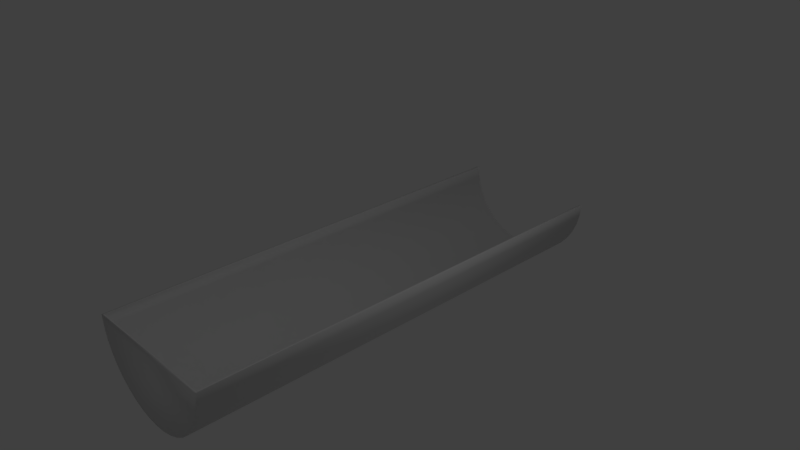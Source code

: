 # Source: tempat_bowling.blend  (saved by Blender 2.79.0; exported with 4.5.12 LTS)
import bpy
from mathutils import Matrix  # noqa: F401  (used for matrix-valued properties, if any)

bpy.ops.wm.read_factory_settings(use_empty=True)
scene = bpy.context.scene
scene.name = 'Scene'

# ---- collections
col_collection_1 = bpy.data.collections.new('Collection 1'); scene.collection.children.link(col_collection_1)

# ---- world
world_world = bpy.data.worlds.new('World'); scene.world = world_world
world_world.color = (0.05088, 0.05088, 0.05088)
world_world.use_sun_shadow = False
world_world.sun_shadow_jitter_overblur = 0.0
world_world.cycles.sampling_method = 'MANUAL'

# ---- cameras
cam_camera = bpy.data.cameras.new('Camera')
cam_camera.clip_end = 100.0
cam_camera.lens = 35.0
cam_camera.sensor_width = 32.0
cam_camera.sensor_height = 18.0
cam_camera.ortho_scale = 7.314
cam_camera.dof.focus_distance = 0.0
cam_camera.dof.aperture_fstop = 128.0

# ---- lights
light_lamp = bpy.data.lights.new('Lamp', 'POINT')
light_lamp.transmission_factor = 0.0
light_lamp.cutoff_distance = 30.0
light_lamp.energy = 100.0
light_lamp.shadow_buffer_clip_start = 1.001
light_lamp.shadow_soft_size = 0.1
light_lamp.shadow_maximum_resolution = 0.006
light_lamp.use_absolute_resolution = True

# ---- meshes
me_cylinder = bpy.data.meshes.new('Cylinder')
me_cylinder.from_pydata([(1.0, -2.98e-07, -3.177), (1.0, -5.96e-08, 3.177), (0.9877, -0.1564, -3.177), (0.9877, -0.1564, 3.177), (0.9511, -0.309, -3.177), (0.9511, -0.309, 3.177), (0.891, -0.454, -3.177), (0.891, -0.454, 3.177), (0.809, -0.5878, -3.177), (0.809, -0.5878, 3.177), (0.7071, -0.7071, -3.177), (0.7071, -0.7071, 3.177), (0.5878, -0.809, -3.177), (0.5878, -0.809, 3.177), (0.454, -0.891, -3.177), (0.454, -0.891, 3.177), (0.309, -0.9511, -3.177), (0.309, -0.9511, 3.177), (0.1564, -0.9877, -3.177), (0.1564, -0.9877, 3.177), (-8.027e-07, -1.0, -3.177), (-8.027e-07, -1.0, 3.177), (-0.1564, -0.9877, -3.177), (-0.1564, -0.9877, 3.177), (-0.309, -0.9511, -3.177), (-0.309, -0.9511, 3.177), (-0.454, -0.891, -3.177), (-0.454, -0.891, 3.177), (-0.5878, -0.809, -3.177), (-0.5878, -0.809, 3.177), (-0.7071, -0.7071, -3.177), (-0.7071, -0.7071, 3.177), (-0.809, -0.5878, -3.177), (-0.809, -0.5878, 3.177), (-0.891, -0.454, -3.177), (-0.891, -0.454, 3.177), (-0.9511, -0.309, -3.177), (-0.9511, -0.309, 3.177), (-0.9877, -0.1564, -3.177), (-0.9877, -0.1564, 3.177), (-1.0, 1.311e-06, -3.177), (-1.0, 1.55e-06, 3.177), (0.9671, 0.002588, -3.177), (0.9761, 0.001876, 3.154), (0.9551, -0.1513, -3.177), (0.9641, -0.1527, 3.154), (0.9197, -0.2988, -3.177), (0.9283, -0.3016, 3.154), (0.8616, -0.439, -3.177), (0.8697, -0.4431, 3.154), (0.7823, -0.5684, -3.177), (0.7897, -0.5737, 3.154), (0.6838, -0.6838, -3.177), (0.6902, -0.6902, 3.154), (0.5684, -0.7823, -3.177), (0.5737, -0.7897, 3.154), (0.439, -0.8616, -3.177), (0.4431, -0.8697, 3.154), (0.2988, -0.9197, -3.177), (0.3016, -0.9283, 3.154), (0.1513, -0.9551, -3.177), (0.1527, -0.9641, 3.154), (-8.027e-07, -0.967, -3.177), (-8.027e-07, -0.9761, 3.154), (-0.1513, -0.9551, -3.177), (-0.1527, -0.9641, 3.154), (-0.2988, -0.9197, -3.177), (-0.3016, -0.9283, 3.154), (-0.439, -0.8616, -3.177), (-0.4431, -0.8697, 3.154), (-0.5684, -0.7823, -3.177), (-0.5737, -0.7897, 3.154), (-0.6838, -0.6838, -3.177), (-0.6902, -0.6902, 3.154), (-0.7823, -0.5684, -3.177), (-0.7897, -0.5737, 3.154), (-0.8616, -0.439, -3.177), (-0.8697, -0.4431, 3.154), (-0.9197, -0.2988, -3.177), (-0.9283, -0.3016, 3.154), (-0.9551, -0.1513, -3.177), (-0.9641, -0.1527, 3.154), (-0.9671, 0.00259, -3.177), (-0.9761, 0.001878, 3.154)], [], [(0, 1, 3, 2), (2, 3, 5, 4), (4, 5, 7, 6), (6, 7, 9, 8), (8, 9, 11, 10), (10, 11, 13, 12), (12, 13, 15, 14), (14, 15, 17, 16), (16, 17, 19, 18), (18, 19, 21, 20), (20, 21, 23, 22), (22, 23, 25, 24), (24, 25, 27, 26), (26, 27, 29, 28), (28, 29, 31, 30), (30, 31, 33, 32), (32, 33, 35, 34), (34, 35, 37, 36), (36, 37, 39, 38), (38, 39, 41, 40), (3, 1, 41, 39, 37, 35, 33, 31, 29, 27, 25, 23, 21, 19, 17, 15, 13, 11, 9, 7, 5), (42, 44, 45, 43), (44, 46, 47, 45), (46, 48, 49, 47), (48, 50, 51, 49), (50, 52, 53, 51), (52, 54, 55, 53), (54, 56, 57, 55), (56, 58, 59, 57), (58, 60, 61, 59), (60, 62, 63, 61), (62, 64, 65, 63), (64, 66, 67, 65), (66, 68, 69, 67), (68, 70, 71, 69), (70, 72, 73, 71), (72, 74, 75, 73), (74, 76, 77, 75), (76, 78, 79, 77), (78, 80, 81, 79), (80, 82, 83, 81), (45, 47, 49, 51, 53, 55, 57, 59, 61, 63, 65, 67, 69, 71, 73, 75, 77, 79, 81, 83, 43), (1, 0, 42, 43), (0, 2, 44, 42), (2, 4, 46, 44), (4, 6, 48, 46), (6, 8, 50, 48), (8, 10, 52, 50), (10, 12, 54, 52), (12, 14, 56, 54), (14, 16, 58, 56), (16, 18, 60, 58), (18, 20, 62, 60), (20, 22, 64, 62), (22, 24, 66, 64), (24, 26, 68, 66), (26, 28, 70, 68), (28, 30, 72, 70), (30, 32, 74, 72), (32, 34, 76, 74), (34, 36, 78, 76), (36, 38, 80, 78), (38, 40, 82, 80), (40, 41, 83, 82), (41, 1, 43, 83)])
me_cylinder.polygons.foreach_set('use_smooth', [True] * 65)
me_cylinder.use_remesh_preserve_volume = False
me_cylinder.use_remesh_preserve_attributes = False
me_cylinder.use_mirror_vertex_groups = False
me_cylinder.update()

# ---- objects
ob_cylinder = bpy.data.objects.new('Cylinder', me_cylinder)
ob_lamp = bpy.data.objects.new('Lamp', light_lamp)
ob_camera = bpy.data.objects.new('Camera', cam_camera)

# ---- transforms, parenting, visibility, modifiers, constraints
ob_cylinder.location = (0.0, 0.0, 0.0)
ob_cylinder.rotation_euler = (1.571, -0.0, 0.0)
ob_cylinder.lineart.crease_threshold = 0.0
ob_lamp.location = (4.076, 1.005, 5.904)
ob_lamp.rotation_euler = (0.6503, 0.05522, 1.866)
ob_lamp.lock_rotations_4d = False
ob_lamp.empty_display_type = 'ARROWS'
ob_lamp.color = (0.0, 0.0, 0.0, 0.0)
ob_lamp.lineart.crease_threshold = 0.0
ob_camera.location = (7.481, -6.508, 5.344)
ob_camera.rotation_euler = (1.109, 0.0, 0.8149)
ob_camera.lock_rotations_4d = False
ob_camera.empty_display_type = 'ARROWS'
ob_camera.color = (0.0, 0.0, 0.0, 0.0)
ob_camera.display_type = 'WIRE'
ob_camera.lineart.crease_threshold = 0.0

# ---- collection membership
col_collection_1.objects.link(ob_cylinder)
col_collection_1.objects.link(ob_lamp)
col_collection_1.objects.link(ob_camera)

# ---- scene / render settings (as saved in the file)
scene.camera = ob_camera
scene.frame_start = 1; scene.frame_end = 250; scene.frame_set(1)
scene.render.engine = 'BLENDER_EEVEE_NEXT'
scene.render.resolution_percentage = 50
scene.render.dither_intensity = 0.0
scene.cycles.use_denoising = False
scene.cycles.samples = 128
scene.cycles.sampling_pattern = 'TABULATED_SOBOL'
scene.cycles.use_adaptive_sampling = False
scene.cycles.use_light_tree = False
scene.cycles.blur_glossy = 0.0
scene.cycles.sample_clamp_indirect = 0.0
scene.view_settings.view_transform = 'Standard'
bpy.context.view_layer.update()

